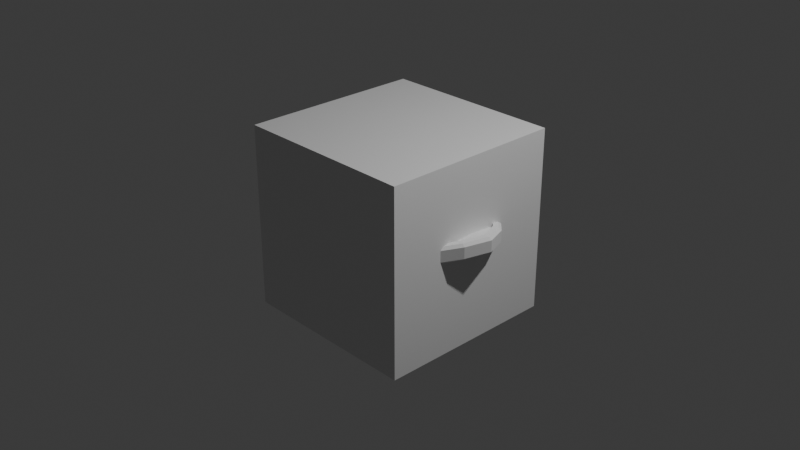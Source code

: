 # Source: shield.blend  (saved by Blender 5.0.118; exported with 4.5.12 LTS)
import bpy
from mathutils import Matrix  # noqa: F401  (used for matrix-valued properties, if any)

bpy.ops.wm.read_factory_settings(use_empty=True)
scene = bpy.context.scene
scene.name = 'Scene'

# ---- collections
col_collection = bpy.data.collections.new('Collection'); scene.collection.children.link(col_collection)

# ---- materials (node trees are filled in below, after node groups)
mat_material = bpy.data.materials.new('Material')
mat_material.alpha_threshold = 0.0
mat_material.use_backface_culling_lightprobe_volume = False
mat_material.roughness = 0.5
mat_material.line_color = (0.0, 0.0, 0.0, 1.0)

# ---- material node trees
mat_material.use_nodes = True; mat_material.node_tree.nodes.clear()
_N = mat_material.node_tree.nodes; _L = mat_material.node_tree.links
n0 = _N.new('ShaderNodeOutputMaterial'); n0.name = 'Material Output'; n0.location = (200, 100)
n1 = _N.new('ShaderNodeBsdfPrincipled'); n1.name = 'Principled BSDF'; n1.location = (-200, 100)
_L.new(n1.outputs[0], n0.inputs[0])
n0.is_active_output = True

# ---- world
world_world = bpy.data.worlds.new('World'); scene.world = world_world
world_world.use_nodes = True; world_world.node_tree.nodes.clear()
_N = world_world.node_tree.nodes; _L = world_world.node_tree.links
n0 = _N.new('ShaderNodeOutputWorld'); n0.name = 'World Output'; n0.location = (200, 100)
n1 = _N.new('ShaderNodeBackground'); n1.name = 'Background'; n1.location = (-200, 100)
n1.inputs[0].default_value = (0.05088, 0.05088, 0.05088, 1.0)
_L.new(n1.outputs[0], n0.inputs[0])
n0.is_active_output = True
world_world.color = (0.05088, 0.05088, 0.05088)
world_world.sun_shadow_jitter_overblur = 0.0

# ---- cameras
cam_camera = bpy.data.cameras.new('Camera')
cam_camera.clip_end = 100.0
cam_camera.ortho_scale = 7.314

# ---- lights
light_light = bpy.data.lights.new('Light', 'POINT')
light_light.energy = 1000.0
light_light.shadow_soft_size = 0.1

# ---- meshes
me_cube = bpy.data.meshes.new('Cube')
me_cube.from_pydata([(1.0, 1.0, 1.0), (1.0, 1.0, -1.0), (1.0, -1.0, 1.0), (1.0, -1.0, -1.0), (-1.0, 1.0, 1.0), (-1.0, 1.0, -1.0), (-1.0, -1.0, 1.0), (-1.0, -1.0, -1.0)], [], [(0, 4, 6, 2), (3, 2, 6, 7), (7, 6, 4, 5), (5, 1, 3, 7), (1, 0, 2, 3), (5, 4, 0, 1)])
_uv = me_cube.uv_layers.new(name='UVMap')
_uv.uv.foreach_set('vector', [0.625, 0.5, 0.875, 0.5, 0.875, 0.75, 0.625, 0.75, 0.375, 0.75, 0.625, 0.75, 0.625, 1.0, 0.375, 1.0, 0.375, 0.0, 0.625, 0.0, 0.625, 0.25, 0.375, 0.25, 0.125, 0.5, 0.375, 0.5, 0.375, 0.75, 0.125, 0.75, 0.375, 0.5, 0.625, 0.5, 0.625, 0.75, 0.375, 0.75, 0.375, 0.25, 0.625, 0.25, 0.625, 0.5, 0.375, 0.5])
me_cube.materials.append(mat_material)
me_cube.use_mirror_vertex_groups = False
me_cube.update()
me_cylinder = bpy.data.meshes.new('Cylinder')
me_cylinder.from_pydata([(0.261, 0.842, 0.05752), (-0.2258, 0.9188, 0.05752), (0.7448, 0.5652, 0.1447), (1.057, 0.2345, 0.224), (1.154, 1.953e-05, 0.2454), (1.057, -0.2345, 0.224), (0.7448, -0.5652, 0.1447), (0.261, -0.842, 0.05752), (-0.2258, -0.9188, 0.05752), (-0.5442, -0.8488, 0.09454), (-0.7222, -0.7068, 0.1448), (-0.8694, 0.003085, 0.2454), (-0.843, -0.3863, 0.224), (-0.721, 0.7096, 0.1447), (-0.8441, 0.3841, 0.224), (-0.5442, 0.8489, 0.09454), (0.261, 0.842, 0.01552), (-0.2258, 0.9188, 0.01552), (0.7448, 0.5652, 0.1027), (1.057, 0.2345, 0.1819), (1.154, 1.953e-05, 0.2034), (1.057, -0.2345, 0.1819), (0.7448, -0.5652, 0.1027), (0.261, -0.842, 0.01552), (-0.2258, -0.9188, 0.01552), (-0.5442, -0.8488, 0.05253), (-0.7222, -0.7068, 0.1028), (-0.8694, 0.003085, 0.2034), (-0.843, -0.3863, 0.1819), (-0.721, 0.7096, 0.1027), (-0.8441, 0.3841, 0.1819), (-0.5442, 0.8489, 0.05253), (-0.243, 0.9725, -0.1216), (-0.2443, 1.0, -0.1014), (-0.2443, 1.0, 0.02084), (-0.238, 0.9723, 0.0522), (0.3024, 0.8876, -0.1186), (0.2855, 0.9164, -0.1014), (0.2771, 0.8911, 0.05219), (0.2855, 0.9164, 0.02086), (0.812, 0.6152, -0.006549), (0.7716, 0.6191, -0.03512), (0.7893, 0.5983, 0.1444), (0.812, 0.6152, 0.1157), (1.152, 0.2553, 0.07969), (1.113, 0.2583, 0.05114), (1.12, 0.2483, 0.2284), (1.152, 0.2553, 0.202), (1.258, 0.0, 0.1031), (1.22, -1.859e-11, 0.07453), (1.223, 6.489e-06, 0.2511), (1.258, 0.0, 0.2254), (1.152, -0.2553, 0.07969), (1.113, -0.2583, 0.05114), (1.12, -0.2483, 0.2284), (1.152, -0.2553, 0.202), (0.812, -0.6152, -0.006558), (0.7716, -0.6192, -0.03513), (0.7893, -0.5983, 0.1444), (0.812, -0.6152, 0.1158), (0.3025, -0.8875, -0.1186), (0.2855, -0.9164, -0.1014), (0.2771, -0.8911, 0.05219), (0.2855, -0.9164, 0.02087), (-0.243, -0.9725, -0.1216), (-0.2443, -1.0, -0.1014), (-0.238, -0.9723, 0.0522), (-0.2443, -1.0, 0.02086), (-0.5908, -0.896, -0.08149), (-0.5908, -0.9239, -0.06113), (-0.5749, -0.8982, 0.09136), (-0.5908, -0.9239, 0.06113), (-0.7507, -0.7705, -0.03558), (-0.7821, -0.7729, -0.0068), (-0.7632, -0.7479, 0.1446), (-0.7842, -0.77, 0.1157), (-0.8854, -0.4177, 0.05114), (-0.9162, -0.4202, 0.07971), (-0.9161, -0.4204, 0.202), (-0.8909, -0.4087, 0.2283), (-0.9451, 0.0005315, 0.1031), (-0.9142, -1.084e-09, 0.07453), (-0.9186, 0.00325, 0.251), (-0.9448, 0.002805, 0.2254), (-0.9174, 0.4168, 0.07974), (-0.8865, 0.4142, 0.05114), (-0.9173, 0.4177, 0.202), (-0.892, 0.4063, 0.2283), (-0.7527, 0.7683, -0.03507), (-0.7836, 0.7715, -0.00646), (-0.7619, 0.7508, 0.1444), (-0.7833, 0.7722, 0.1157), (-0.5907, 0.896, -0.08156), (-0.5908, 0.9239, -0.0611), (-0.5749, 0.8982, 0.09136), (-0.5908, 0.9239, 0.0611)], [], [(6, 5, 21, 22), (15, 13, 29, 31), (5, 4, 20, 21), (13, 14, 30, 29), (4, 3, 19, 20), (11, 12, 28, 27), (16, 17, 31, 29, 18), (20, 27, 28, 21), (19, 30, 27, 20), (21, 28, 26, 22), (22, 26, 25, 24, 23), (18, 29, 30, 19), (12, 10, 26, 28), (1, 15, 31, 17), (7, 6, 22, 23), (8, 7, 23, 24), (0, 1, 17, 16), (9, 8, 24, 25), (2, 0, 16, 18), (14, 11, 27, 30), (10, 9, 25, 26), (3, 2, 18, 19), (33, 37, 36, 32), (39, 34, 35, 38), (37, 40, 41, 36), (43, 39, 38, 42), (40, 44, 45, 41), (47, 43, 42, 46), (44, 48, 49, 45), (51, 47, 46, 50), (48, 52, 53, 49), (55, 51, 50, 54), (52, 56, 57, 53), (59, 55, 54, 58), (56, 61, 60, 57), (63, 59, 58, 62), (61, 65, 64, 60), (67, 63, 62, 66), (65, 69, 68, 64), (71, 67, 66, 70), (75, 71, 70, 74), (77, 80, 81, 76), (83, 78, 79, 82), (91, 86, 87, 90), (89, 93, 92, 88), (95, 91, 90, 94), (93, 33, 32, 92), (34, 95, 94, 35), (80, 84, 85, 81), (86, 83, 82, 87), (73, 77, 76, 72), (69, 73, 72, 68), (78, 75, 74, 79), (84, 89, 88, 85), (32, 36, 41, 88, 92), (33, 34, 39, 37), (93, 95, 34, 33), (38, 35, 1, 0), (35, 94, 15, 1), (37, 39, 43, 40), (42, 38, 0, 2), (40, 43, 47, 44), (88, 41, 45, 85), (46, 42, 2, 3), (44, 47, 51, 48), (85, 45, 49, 81), (50, 46, 3, 4), (48, 51, 55, 52), (81, 49, 53, 76), (54, 50, 4, 5), (52, 55, 59, 56), (76, 53, 57, 72), (58, 54, 5, 6), (56, 59, 63, 61), (72, 57, 60, 64, 68), (62, 58, 6, 7), (61, 63, 67, 65), (66, 62, 7, 8), (65, 67, 71, 69), (70, 66, 8, 9), (69, 71, 75, 73), (74, 70, 9, 10), (73, 75, 78, 77), (79, 74, 10, 12), (77, 78, 83, 80), (82, 79, 12, 11), (80, 83, 86, 84), (87, 82, 11, 14), (84, 86, 91, 89), (90, 87, 14, 13), (89, 91, 95, 93), (94, 90, 13, 15)])
_uv = me_cylinder.uv_layers.new(name='UVMap')
_uv.uv.foreach_set('vector', [0.625, 1.0, 0.6875, 1.0, 0.6875, 1.0, 0.625, 1.0, 0.0625, 1.0, 0.125, 1.0, 0.125, 1.0, 0.0625, 1.0, 0.6875, 1.0, 0.75, 1.0, 0.75, 1.0, 0.6875, 1.0, 0.125, 1.0, 0.1875, 1.0, 0.1875, 1.0, 0.125, 1.0, 0.75, 1.0, 0.8125, 1.0, 0.8125, 1.0, 0.75, 1.0, 0.25, 1.0, 0.3125, 1.0, 0.3125, 1.0, 0.25, 1.0, 0.3418, 0.4717, 0.25, 0.49, 0.1582, 0.4717, 0.08029, 0.4197, 0.4197, 0.4197, 0.49, 0.25, 0.01, 0.25, 0.029, 0.1571, 0.4717, 0.1582, 0.4717, 0.3418, 0.02827, 0.3418, 0.01029, 0.2515, 0.49, 0.25, 0.4717, 0.1582, 0.029, 0.1571, 0.07942, 0.0816, 0.4197, 0.08029, 0.4197, 0.08029, 0.08029, 0.08029, 0.1582, 0.02827, 0.25, 0.01, 0.3418, 0.02827, 0.4197, 0.4197, 0.08029, 0.4197, 0.02827, 0.3418, 0.4717, 0.3418, 0.3125, 1.0, 0.3739, 1.0, 0.3739, 1.0, 0.3125, 1.0, 0.0, 1.0, 0.0625, 1.0, 0.0625, 1.0, 0.0, 1.0, 0.5625, 1.0, 0.625, 1.0, 0.625, 1.0, 0.5625, 1.0, 0.5, 1.0, 0.5625, 1.0, 0.5625, 1.0, 0.5, 1.0, 0.9375, 1.0, 1.0, 1.0, 1.0, 1.0, 0.9375, 1.0, 0.4375, 1.0, 0.5, 1.0, 0.5, 1.0, 0.4375, 1.0, 0.875, 1.0, 0.9375, 1.0, 0.9375, 1.0, 0.875, 1.0, 0.1875, 1.0, 0.249, 1.0, 0.249, 1.0, 0.1875, 1.0, 0.375, 1.0, 0.4375, 1.0, 0.4375, 1.0, 0.375, 1.0, 0.8125, 1.0, 0.875, 1.0, 0.875, 1.0, 0.8125, 1.0, 0.7496, 0.4899, 0.8421, 0.4715, 0.8418, 0.4661, 0.7447, 0.4833, 0.9375, 0.9204, 1.0, 0.9203, 1.0, 1.0, 0.9375, 1.0, 0.8421, 0.4715, 0.92, 0.4193, 0.9111, 0.4197, 0.8418, 0.4661, 0.875, 0.9204, 0.9375, 0.9204, 0.9375, 1.0, 0.875, 1.0, 0.92, 0.4193, 0.9718, 0.3414, 0.9634, 0.3418, 0.9111, 0.4197, 0.8125, 0.9204, 0.875, 0.9204, 0.875, 1.0, 0.8125, 1.0, 0.9718, 0.3414, 0.99, 0.25, 0.9819, 0.25, 0.9634, 0.3418, 0.75, 0.9204, 0.8125, 0.9204, 0.8125, 1.0, 0.75, 1.0, 0.99, 0.25, 0.9718, 0.1586, 0.9634, 0.1581, 0.9819, 0.25, 0.6875, 0.9204, 0.75, 0.9204, 0.75, 1.0, 0.6875, 1.0, 0.9718, 0.1586, 0.92, 0.08067, 0.9111, 0.08028, 0.9634, 0.1581, 0.625, 0.9204, 0.6875, 0.9204, 0.6875, 1.0, 0.625, 1.0, 0.92, 0.08067, 0.8421, 0.02846, 0.8419, 0.03388, 0.9111, 0.08028, 0.5625, 0.9204, 0.625, 0.9204, 0.625, 1.0, 0.5625, 1.0, 0.8421, 0.02846, 0.7496, 0.01008, 0.7447, 0.01669, 0.8419, 0.03388, 0.5, 0.9204, 0.5625, 0.9204, 0.5625, 1.0, 0.5, 1.0, 0.7496, 0.01008, 0.6572, 0.02891, 0.6521, 0.03704, 0.7447, 0.01669, 0.4375, 0.9203, 0.5, 0.9204, 0.5, 1.0, 0.4375, 1.0, 0.3752, 0.9201, 0.4375, 0.9203, 0.4375, 1.0, 0.375, 1.0, 0.5282, 0.1585, 0.51, 0.25, 0.5167, 0.25, 0.5349, 0.1582, 0.25, 0.9204, 0.3126, 0.9204, 0.3125, 1.0, 0.25, 1.0, 0.125, 0.9202, 0.1875, 0.9203, 0.1875, 1.0, 0.125, 1.0, 0.5803, 0.4197, 0.6572, 0.4711, 0.6521, 0.4629, 0.5869, 0.4197, 0.0625, 0.9202, 0.125, 0.9202, 0.125, 1.0, 0.0625, 1.0, 0.6572, 0.4711, 0.7496, 0.4899, 0.7447, 0.4833, 0.6521, 0.4629, 0.0, 0.9203, 0.0625, 0.9202, 0.0625, 1.0, 0.0, 1.0, 0.51, 0.25, 0.5281, 0.3409, 0.5348, 0.3412, 0.5167, 0.25, 0.1875, 0.9203, 0.2492, 0.9204, 0.249, 1.0, 0.1875, 1.0, 0.5793, 0.08173, 0.5289, 0.1572, 0.5355, 0.1572, 0.5869, 0.08029, 0.6572, 0.02891, 0.5816, 0.0794, 0.5882, 0.07942, 0.6521, 0.03704, 0.3126, 0.9204, 0.3741, 0.9201, 0.3739, 1.0, 0.3125, 1.0, 0.5283, 0.3418, 0.5792, 0.4181, 0.5866, 0.4193, 0.5349, 0.3418, 0.7447, 0.4833, 0.8418, 0.4661, 0.9111, 0.4197, 0.5869, 0.4197, 0.6521, 0.4629, 1.0, 0.5797, 1.0, 0.9203, 0.9375, 0.9204, 0.9375, 0.5796, 0.0625, 0.5798, 0.0625, 0.9202, 0.0, 0.9203, 0.0, 0.5797, 0.9375, 1.0, 1.0, 1.0, 1.0, 1.0, 0.9375, 1.0, 0.0, 1.0, 0.0625, 1.0, 0.0625, 1.0, 0.0, 1.0, 0.9375, 0.5796, 0.9375, 0.9204, 0.875, 0.9204, 0.875, 0.5796, 0.875, 1.0, 0.9375, 1.0, 0.9375, 1.0, 0.875, 1.0, 0.875, 0.5796, 0.875, 0.9204, 0.8125, 0.9204, 0.8125, 0.5796, 0.5866, 0.4193, 0.9111, 0.4197, 0.9634, 0.3418, 0.5349, 0.3418, 0.8125, 1.0, 0.875, 1.0, 0.875, 1.0, 0.8125, 1.0, 0.8125, 0.5796, 0.8125, 0.9204, 0.75, 0.9204, 0.75, 0.5796, 0.5348, 0.3412, 0.9634, 0.3418, 0.9819, 0.25, 0.5167, 0.25, 0.75, 1.0, 0.8125, 1.0, 0.8125, 1.0, 0.75, 1.0, 0.75, 0.5796, 0.75, 0.9204, 0.6875, 0.9204, 0.6875, 0.5796, 0.5167, 0.25, 0.9819, 0.25, 0.9634, 0.1581, 0.5349, 0.1582, 0.6875, 1.0, 0.75, 1.0, 0.75, 1.0, 0.6875, 1.0, 0.6875, 0.5796, 0.6875, 0.9204, 0.625, 0.9204, 0.625, 0.5796, 0.5355, 0.1572, 0.9634, 0.1581, 0.9111, 0.08028, 0.5869, 0.08029, 0.625, 1.0, 0.6875, 1.0, 0.6875, 1.0, 0.625, 1.0, 0.625, 0.5796, 0.625, 0.9204, 0.5625, 0.9204, 0.5625, 0.5796, 0.5882, 0.07942, 0.9111, 0.08028, 0.8419, 0.03388, 0.7447, 0.01669, 0.6521, 0.03704, 0.5625, 1.0, 0.625, 1.0, 0.625, 1.0, 0.5625, 1.0, 0.5625, 0.5796, 0.5625, 0.9204, 0.5, 0.9204, 0.5, 0.5796, 0.5, 1.0, 0.5625, 1.0, 0.5625, 1.0, 0.5, 1.0, 0.5, 0.5796, 0.5, 0.9204, 0.4375, 0.9203, 0.4375, 0.5797, 0.4375, 1.0, 0.5, 1.0, 0.5, 1.0, 0.4375, 1.0, 0.4375, 0.5797, 0.4375, 0.9203, 0.3752, 0.9201, 0.3759, 0.5799, 0.375, 1.0, 0.4375, 1.0, 0.4375, 1.0, 0.375, 1.0, 0.3748, 0.5799, 0.3741, 0.9201, 0.3126, 0.9204, 0.3131, 0.5796, 0.3125, 1.0, 0.3739, 1.0, 0.3739, 1.0, 0.3125, 1.0, 0.3125, 0.5796, 0.3126, 0.9204, 0.25, 0.9204, 0.2499, 0.5796, 0.25, 1.0, 0.3125, 1.0, 0.3125, 1.0, 0.25, 1.0, 0.2499, 0.5796, 0.2492, 0.9204, 0.1875, 0.9203, 0.1879, 0.5797, 0.1875, 1.0, 0.249, 1.0, 0.249, 1.0, 0.1875, 1.0, 0.1875, 0.5797, 0.1875, 0.9203, 0.125, 0.9202, 0.1253, 0.5798, 0.125, 1.0, 0.1875, 1.0, 0.1875, 1.0, 0.125, 1.0, 0.125, 0.5798, 0.125, 0.9202, 0.0625, 0.9202, 0.0625, 0.5798, 0.0625, 1.0, 0.125, 1.0, 0.125, 1.0, 0.0625, 1.0])
me_cylinder.update()

# ---- objects
ob_cube = bpy.data.objects.new('Cube', me_cube)
ob_light = bpy.data.objects.new('Light', light_light)
ob_camera = bpy.data.objects.new('Camera', cam_camera)
ob_cylinder = bpy.data.objects.new('Cylinder', me_cylinder)

# ---- transforms, parenting, visibility, modifiers, constraints
ob_cube.location = (0.0, 0.0, 0.0)
ob_cube.lock_rotations_4d = False
ob_cube.empty_display_type = 'ARROWS'
ob_cube.lineart.crease_threshold = 0.0
ob_light.location = (4.076, 1.005, 5.904)
ob_light.rotation_euler = (0.6503, 0.05522, 1.866)
ob_light.lock_rotations_4d = False
ob_light.empty_display_type = 'ARROWS'
ob_light.color = (0.0, 0.0, 0.0, 0.0)
ob_light.lineart.crease_threshold = 0.0
ob_camera.location = (7.359, -6.926, 4.958)
ob_camera.rotation_euler = (1.109, 0.0, 0.8149)
ob_camera.lock_rotations_4d = False
ob_camera.empty_display_type = 'ARROWS'
ob_camera.color = (0.0, 0.0, 0.0, 0.0)
ob_camera.display_type = 'WIRE'
ob_camera.lineart.crease_threshold = 0.0
ob_cylinder.location = (0.0, 0.0, 0.0)

# ---- collection membership
col_collection.objects.link(ob_cube)
col_collection.objects.link(ob_light)
col_collection.objects.link(ob_camera)
col_collection.objects.link(ob_cylinder)

# ---- scene / render settings (as saved in the file)
scene.camera = ob_camera
scene.frame_start = 1; scene.frame_end = 250; scene.frame_set(1)
scene.render.engine = 'BLENDER_EEVEE_NEXT'
scene.render.bake_bias = 0.0
scene.render.bake_samples = 0
scene.cycles.sampling_pattern = 'TABULATED_SOBOL'
scene.eevee.use_volume_custom_range = False
bpy.context.view_layer.update()
